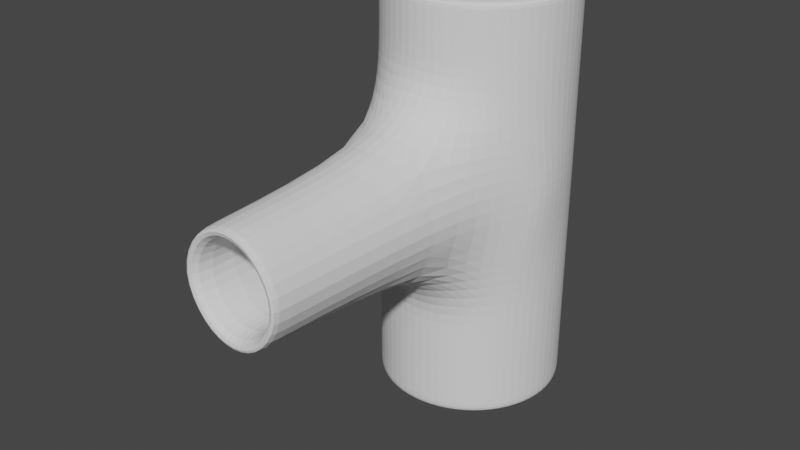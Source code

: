 # Source: tubodesague.blend  (saved by Blender 3.3.6; exported with 4.5.12 LTS)
import bpy
from mathutils import Matrix  # noqa: F401  (used for matrix-valued properties, if any)

bpy.ops.wm.read_factory_settings(use_empty=True)
scene = bpy.context.scene
scene.name = 'Scene'

# ---- collections
col_collection = bpy.data.collections.new('Collection'); scene.collection.children.link(col_collection)

# ---- world
world_world = bpy.data.worlds.new('World'); scene.world = world_world
world_world.use_nodes = True; world_world.node_tree.nodes.clear()
_N = world_world.node_tree.nodes; _L = world_world.node_tree.links
n0 = _N.new('ShaderNodeOutputWorld'); n0.name = 'World Output'; n0.location = (300, 300)
n1 = _N.new('ShaderNodeBackground'); n1.name = 'Background'; n1.location = (10, 300)
n1.inputs[0].default_value = (0.05088, 0.05088, 0.05088, 1.0)
_L.new(n1.outputs[0], n0.inputs[0])
n0.is_active_output = True
world_world.color = (0.05088, 0.05088, 0.05088)
world_world.use_sun_shadow = False
world_world.sun_shadow_jitter_overblur = 0.0

# ---- meshes
me_circle_001 = bpy.data.meshes.new('Circle.001')
me_circle_001.from_pydata([(-1.008, 1.681, 0.0), (-1.652, 1.553, 0.0), (-2.197, 1.188, 0.0), (-2.561, 0.6432, 0.0), (-2.689, 0.0, 0.0), (-2.561, -0.6432, 0.0), (-2.197, -1.188, 0.0), (-1.652, -1.553, 0.0), (-1.008, -1.681, 0.0), (-0.3652, -1.553, 0.0), (0.18, -1.188, 0.0), (0.5443, -0.6432, 0.0), (0.6723, 0.0, 0.0), (0.5443, 0.6432, 0.0), (0.18, 1.188, 0.0), (-0.3652, 1.553, 0.0), (-1.008, 1.461, 8.992), (-1.567, 1.349, 8.992), (-2.041, 1.033, 8.992), (-2.358, 0.559, 8.992), (-2.469, -2.459e-09, 8.992), (-2.358, -0.559, 8.992), (-2.041, -1.033, 8.992), (-1.567, -1.349, 8.992), (-1.008, -1.461, 8.992), (-0.4494, -1.349, 8.992), (0.02443, -1.033, 8.992), (0.3411, -0.559, 8.992), (0.4522, -2.459e-09, 8.992), (0.3411, 0.559, 8.992), (0.02443, 1.033, 8.992), (-0.4494, 1.349, 8.992), (-0.3652, 1.553, 0.9991), (-0.3652, 1.553, 1.998), (-0.3652, 1.553, 2.997), (-0.3652, 1.553, 3.997), (-0.4795, 1.553, 4.996), (-0.3652, 1.553, 5.995), (-0.3652, 1.553, 6.994), (-0.3652, 1.553, 7.993), (-1.008, 1.681, 7.993), (-1.008, 1.681, 6.994), (-1.008, 1.681, 5.817), (-1.008, 1.681, 4.996), (-1.008, 1.681, 4.174), (-1.008, 1.681, 2.997), (-1.008, 1.681, 1.998), (-1.008, 1.681, 0.9991), (-1.008, -1.681, 0.9991), (-1.008, -1.681, 1.998), (-1.008, -1.681, 2.796), (-1.009, -2.327, 3.515), (-1.009, -2.327, 6.476), (-1.008, -1.681, 7.196), (-1.008, -1.681, 7.993), (-0.3652, -1.553, 7.993), (-0.3239, -1.553, 7.115), (-0.1371, -2.034, 6.123), (0.459, -1.71, 4.996), (-0.1371, -2.034, 3.869), (-0.3239, -1.553, 2.876), (-0.3652, -1.553, 1.998), (-0.3652, -1.553, 0.9991), (-1.652, 1.553, 0.9991), (-1.652, 1.553, 1.998), (-1.652, 1.553, 2.997), (-1.652, 1.553, 3.997), (-1.537, 1.553, 4.996), (-1.652, 1.553, 5.995), (-1.652, 1.553, 6.994), (-1.652, 1.553, 7.993), (-2.197, 1.188, 7.993), (-2.197, 1.188, 6.994), (-2.197, 1.188, 5.995), (-2.197, 1.188, 4.996), (-2.197, 1.188, 3.997), (-2.197, 1.188, 2.997), (-2.197, 1.188, 1.998), (-2.197, 1.188, 0.9991), (0.18, -1.188, 7.993), (0.2216, -1.188, 7.062), (0.3713, -1.141, 6.148), (0.4555, -0.9844, 4.996), (0.3713, -1.141, 3.844), (0.2216, -1.188, 2.93), (0.18, -1.188, 1.998), (0.18, -1.188, 0.9991), (-2.561, 0.6432, 7.993), (-2.561, 0.6432, 6.994), (-2.561, 0.6432, 5.995), (-2.561, 0.6432, 4.996), (-2.561, 0.6432, 3.997), (-2.561, 0.6432, 2.997), (-2.561, 0.6432, 1.998), (-2.561, 0.6432, 0.9991), (0.5443, -0.6432, 7.993), (0.5471, -0.6432, 6.998), (0.6169, -0.6011, 6.04), (0.746, -0.5016, 4.996), (0.6169, -0.6011, 3.951), (0.5471, -0.6432, 2.993), (0.5443, -0.6432, 1.998), (0.5443, -0.6432, 0.9991), (-2.689, 0.0, 7.993), (-2.689, 0.0, 6.994), (-2.689, 0.0, 5.995), (-2.722, 0.0, 4.996), (-2.689, 0.0, 3.996), (-2.689, 0.0, 2.997), (-2.689, 0.0, 1.998), (-2.689, 0.0, 0.9991), (0.6723, 0.0, 7.993), (0.6723, 0.0, 6.994), (0.6723, 0.00264, 5.995), (0.7048, 0.03841, 4.996), (0.6723, 0.00264, 3.996), (0.6723, 0.0, 2.997), (0.6723, 0.0, 1.998), (0.6723, 0.0, 0.9991), (-2.561, -0.6432, 7.993), (-2.564, -0.6432, 6.998), (-2.634, -0.6432, 6.04), (-2.763, -0.6432, 4.996), (-2.634, -0.6432, 3.951), (-2.564, -0.6432, 2.993), (-2.561, -0.6432, 1.998), (-2.561, -0.6432, 0.9991), (0.5443, 0.6432, 7.993), (0.5443, 0.6432, 6.994), (0.5443, 0.6432, 5.995), (0.5443, 0.6432, 4.996), (0.5443, 0.6432, 3.997), (0.5443, 0.6432, 2.997), (0.5443, 0.6432, 1.998), (0.5443, 0.6432, 0.9991), (-2.197, -1.188, 7.993), (-2.238, -1.188, 7.062), (-2.388, -1.188, 6.148), (-2.472, -1.188, 4.996), (-2.388, -1.188, 3.844), (-2.238, -1.188, 2.93), (-2.197, -1.188, 1.998), (-2.197, -1.188, 0.9991), (0.18, 1.188, 7.993), (0.18, 1.188, 6.994), (0.18, 1.188, 5.995), (0.18, 1.188, 4.996), (0.18, 1.188, 3.997), (0.18, 1.188, 2.997), (0.18, 1.188, 1.998), (0.18, 1.188, 0.9991), (-1.652, -1.553, 7.993), (-1.693, -1.553, 7.115), (-1.88, -2.067, 6.123), (-2.476, -1.91, 4.996), (-1.88, -2.067, 3.869), (-1.693, -1.553, 2.876), (-1.652, -1.553, 1.998), (-1.652, -1.553, 0.9991), (-1.008, -6.86, 4.243), (-1.008, -6.86, 5.749), (-0.5651, -6.86, 5.569), (-0.2619, -6.86, 4.996), (-0.5651, -6.86, 4.423), (-1.451, -6.86, 5.569), (-1.755, -6.86, 4.996), (-1.451, -6.86, 4.423), (-1.795, 1.898, 0.0), (-1.008, 2.055, 0.0), (-2.461, 1.453, 0.0), (-2.907, 0.7864, 0.0), (-3.063, 0.0, 0.0), (-2.907, -0.7864, 0.0), (-2.461, -1.453, 0.0), (-1.795, -1.898, 0.0), (-1.008, -2.055, 0.0), (-0.222, -1.898, 0.0), (0.4446, -1.453, 0.0), (0.8901, -0.7864, 0.0), (1.047, 0.0, 0.0), (0.8901, 0.7864, 0.0), (0.4446, 1.453, 0.0), (-0.222, 1.898, 0.0), (-1.795, 1.898, 8.992), (-1.008, 2.055, 8.992), (-2.461, 1.453, 8.992), (-2.907, 0.7864, 8.992), (-3.063, 0.0, 8.992), (-2.907, -0.7864, 8.992), (-2.461, -1.453, 8.992), (-1.795, -1.898, 8.992), (-1.008, -2.055, 8.992), (-0.222, -1.898, 8.992), (0.4446, -1.453, 8.992), (0.8901, -0.7864, 8.992), (1.047, 0.0, 8.992), (0.8901, 0.7864, 8.992), (0.4446, 1.453, 8.992), (-0.222, 1.898, 8.992), (-0.222, 1.898, 7.993), (-1.008, 2.055, 0.9991), (-1.008, -2.055, 7.994), (-0.222, -1.898, 0.9991), (-1.795, 1.898, 7.993), (-2.461, 1.453, 0.9991), (0.4446, -1.453, 0.9991), (-2.907, 0.7864, 0.9991), (0.8901, -0.7864, 0.9991), (-3.063, 0.0, 0.9991), (1.047, 0.0, 0.9991), (-2.907, -0.7864, 0.9991), (0.8901, 0.7864, 0.9991), (-2.461, -1.453, 0.9991), (0.4446, 1.453, 0.9991), (-1.795, -1.898, 0.9991), (-0.222, 1.898, 0.9991), (-0.222, 1.898, 1.998), (-0.222, 1.898, 2.997), (-0.222, 1.898, 3.997), (-0.222, 1.898, 4.996), (-0.222, 1.898, 5.995), (-0.222, 1.898, 6.994), (-1.008, 2.055, 7.993), (-1.008, 2.055, 6.994), (-1.008, 2.055, 5.995), (-1.008, 2.055, 4.996), (-1.008, 2.055, 3.997), (-1.008, 2.055, 2.997), (-1.008, 2.055, 1.998), (-1.008, -2.055, 0.9991), (-1.008, -2.055, 1.997), (-1.007, -2.055, 2.805), (-1.005, -3.108, 3.566), (-1.005, -3.108, 6.426), (-1.007, -2.055, 7.186), (-0.2234, -1.899, 7.996), (-0.1837, -1.9, 7.108), (-0.06615, -2.774, 6.032), (0.4405, -2.46, 4.996), (-0.06615, -2.774, 3.96), (-0.1837, -1.9, 2.883), (-0.2234, -1.899, 1.995), (-1.795, 1.898, 0.9991), (-1.795, 1.898, 1.998), (-1.795, 1.898, 2.997), (-1.795, 1.898, 3.997), (-1.795, 1.898, 4.996), (-1.795, 1.898, 5.995), (-1.795, 1.898, 6.994), (-2.461, 1.453, 7.993), (-2.461, 1.453, 6.994), (-2.461, 1.453, 5.995), (-2.461, 1.453, 4.996), (-2.461, 1.453, 3.997), (-2.461, 1.453, 2.997), (-2.461, 1.453, 1.998), (0.4459, -1.452, 7.997), (0.4857, -1.454, 7.069), (0.6353, -1.406, 6.15), (0.7232, -1.246, 4.996), (0.6353, -1.406, 3.842), (0.4857, -1.454, 2.922), (0.4459, -1.452, 1.994), (-2.907, 0.7864, 7.993), (-2.907, 0.7864, 6.994), (-2.906, 0.7885, 5.996), (-2.905, 0.7906, 4.996), (-2.906, 0.7885, 3.995), (-2.907, 0.7864, 2.997), (-2.907, 0.7864, 1.998), (0.8911, -0.784, 7.995), (0.8991, -0.7696, 7.012), (0.9756, -0.7057, 6.061), (1.111, -0.5858, 4.996), (0.9756, -0.7057, 3.931), (0.8991, -0.7696, 2.98), (0.8911, -0.784, 1.996), (-3.063, 0.000196, 7.993), (-3.063, 0.00569, 6.997), (-3.062, 0.02595, 6.007), (-3.094, 0.03958, 4.996), (-3.062, 0.02595, 3.984), (-3.063, 0.00569, 2.994), (-3.063, 0.000196, 1.998), (1.047, 0.000196, 7.993), (1.046, 0.005253, 6.997), (1.045, 0.02838, 6.008), (1.077, 0.08007, 4.996), (1.045, 0.02838, 3.984), (1.046, 0.005253, 2.994), (1.047, 0.000196, 1.998), (-2.908, -0.784, 7.995), (-2.916, -0.768, 7.014), (-2.994, -0.7418, 6.069), (-3.128, -0.7267, 4.996), (-2.994, -0.7418, 3.922), (-2.916, -0.768, 2.977), (-2.908, -0.784, 1.996), (0.8901, 0.7864, 7.993), (0.8901, 0.7864, 6.994), (0.8889, 0.7891, 5.997), (0.8878, 0.7918, 4.996), (0.8889, 0.7891, 3.995), (0.8901, 0.7864, 2.997), (0.8901, 0.7864, 1.998), (-2.463, -1.452, 7.997), (-2.503, -1.453, 7.075), (-2.652, -1.453, 6.172), (-2.734, -1.456, 4.996), (-2.652, -1.453, 3.82), (-2.503, -1.453, 2.916), (-2.463, -1.452, 1.994), (0.4446, 1.453, 7.993), (0.4446, 1.453, 6.994), (0.4446, 1.453, 5.995), (0.4446, 1.453, 4.996), (0.4446, 1.453, 3.997), (0.4446, 1.453, 2.997), (0.4446, 1.453, 1.998), (-1.793, -1.899, 7.996), (-1.831, -1.901, 7.113), (-1.94, -2.812, 6.044), (-2.459, -2.658, 4.996), (-1.94, -2.812, 3.948), (-1.831, -1.901, 2.879), (-1.793, -1.899, 1.995), (-0.2412, -7.02, 5.968), (0.2587, -7.02, 4.996), (-0.2412, -7.02, 4.023), (-1.775, -7.02, 5.969), (-2.275, -7.02, 4.996), (-1.775, -7.02, 4.023), (-1.008, -7.02, 3.72), (-1.008, -7.02, 6.271), (-1.008, -6.86, 6.273), (-1.781, -6.86, 5.968), (-0.2344, -6.86, 4.025), (0.2627, -6.86, 4.996), (-2.279, -6.86, 4.996), (-1.008, -6.86, 3.718), (-1.781, -6.86, 4.024), (-0.2344, -6.86, 5.966), (-0.222, 1.898, 8.878), (-1.008, -2.055, 8.878), (-1.795, 1.898, 8.878), (-1.008, 2.055, 8.878), (-0.2222, -1.899, 8.878), (-2.461, 1.453, 8.878), (0.4448, -1.453, 8.878), (-2.907, 0.7864, 8.878), (0.8902, -0.7861, 8.878), (-3.063, 2.248e-05, 8.878), (1.047, 2.248e-05, 8.878), (-2.907, -0.7861, 8.878), (0.8901, 0.7864, 8.878), (-2.462, -1.453, 8.878), (0.4446, 1.453, 8.878), (-1.795, -1.899, 8.878), (-1.008, 2.055, 0.2436), (-0.222, -1.898, 0.2436), (-2.461, 1.453, 0.2436), (0.4446, -1.453, 0.2436), (-2.907, 0.7864, 0.2436), (0.8901, -0.7864, 0.2436), (-3.063, 0.0, 0.2436), (1.047, 0.0, 0.2436), (-2.907, -0.7864, 0.2436), (0.8901, 0.7864, 0.2436), (-2.461, -1.453, 0.2436), (0.4446, 1.453, 0.2436), (-1.795, -1.898, 0.2436), (-0.222, 1.898, 0.2436), (-1.008, -2.055, 0.2436), (-1.795, 1.898, 0.2436)], [], [(40, 16, 31, 39), (55, 25, 24, 54), (71, 18, 17, 70), (79, 26, 25, 55), (87, 19, 18, 71), (95, 27, 26, 79), (103, 20, 19, 87), (111, 28, 27, 95), (119, 21, 20, 103), (127, 29, 28, 111), (135, 22, 21, 119), (143, 30, 29, 127), (151, 23, 22, 135), (39, 31, 30, 143), (54, 24, 23, 151), (70, 17, 16, 40), (1, 63, 47, 0), (63, 64, 46, 47), (64, 65, 45, 46), (65, 66, 44, 45), (66, 67, 43, 44), (67, 68, 42, 43), (68, 69, 41, 42), (69, 70, 40, 41), (8, 48, 158, 7), (48, 49, 157, 158), (49, 50, 156, 157), (50, 51, 155, 156), (52, 53, 152, 153), (53, 54, 151, 152), (15, 32, 150, 14), (32, 33, 149, 150), (33, 34, 148, 149), (34, 35, 147, 148), (35, 36, 146, 147), (36, 37, 145, 146), (37, 38, 144, 145), (38, 39, 143, 144), (7, 158, 142, 6), (158, 157, 141, 142), (157, 156, 140, 141), (156, 155, 139, 140), (155, 154, 138, 139), (154, 153, 137, 138), (153, 152, 136, 137), (152, 151, 135, 136), (14, 150, 134, 13), (150, 149, 133, 134), (149, 148, 132, 133), (148, 147, 131, 132), (147, 146, 130, 131), (146, 145, 129, 130), (145, 144, 128, 129), (144, 143, 127, 128), (6, 142, 126, 5), (142, 141, 125, 126), (141, 140, 124, 125), (140, 139, 123, 124), (139, 138, 122, 123), (138, 137, 121, 122), (137, 136, 120, 121), (136, 135, 119, 120), (13, 134, 118, 12), (134, 133, 117, 118), (133, 132, 116, 117), (132, 131, 115, 116), (131, 130, 114, 115), (130, 129, 113, 114), (129, 128, 112, 113), (128, 127, 111, 112), (5, 126, 110, 4), (126, 125, 109, 110), (125, 124, 108, 109), (124, 123, 107, 108), (123, 122, 106, 107), (122, 121, 105, 106), (121, 120, 104, 105), (120, 119, 103, 104), (12, 118, 102, 11), (118, 117, 101, 102), (117, 116, 100, 101), (116, 115, 99, 100), (115, 114, 98, 99), (114, 113, 97, 98), (113, 112, 96, 97), (112, 111, 95, 96), (4, 110, 94, 3), (110, 109, 93, 94), (109, 108, 92, 93), (108, 107, 91, 92), (107, 106, 90, 91), (106, 105, 89, 90), (105, 104, 88, 89), (104, 103, 87, 88), (11, 102, 86, 10), (102, 101, 85, 86), (101, 100, 84, 85), (100, 99, 83, 84), (99, 98, 82, 83), (98, 97, 81, 82), (97, 96, 80, 81), (96, 95, 79, 80), (3, 94, 78, 2), (94, 93, 77, 78), (93, 92, 76, 77), (92, 91, 75, 76), (91, 90, 74, 75), (90, 89, 73, 74), (89, 88, 72, 73), (88, 87, 71, 72), (10, 86, 62, 9), (86, 85, 61, 62), (85, 84, 60, 61), (84, 83, 59, 60), (83, 82, 58, 59), (82, 81, 57, 58), (81, 80, 56, 57), (80, 79, 55, 56), (2, 78, 63, 1), (78, 77, 64, 63), (77, 76, 65, 64), (76, 75, 66, 65), (75, 74, 67, 66), (74, 73, 68, 67), (73, 72, 69, 68), (72, 71, 70, 69), (9, 62, 48, 8), (62, 61, 49, 48), (61, 60, 50, 49), (60, 59, 51, 50), (57, 56, 53, 52), (56, 55, 54, 53), (0, 47, 32, 15), (47, 46, 33, 32), (46, 45, 34, 33), (45, 44, 35, 34), (44, 43, 36, 35), (43, 42, 37, 36), (42, 41, 38, 37), (41, 40, 39, 38), (153, 164, 160, 52), (58, 162, 163, 59), (154, 165, 164, 153), (59, 163, 159, 51), (51, 159, 166, 155), (57, 161, 162, 58), (155, 166, 165, 154), (52, 160, 161, 57), (345, 342, 198, 184), (346, 343, 191, 192), (347, 344, 183, 185), (348, 346, 192, 193), (349, 347, 185, 186), (350, 348, 193, 194), (351, 349, 186, 187), (352, 350, 194, 195), (353, 351, 187, 188), (354, 352, 195, 196), (355, 353, 188, 189), (356, 354, 196, 197), (357, 355, 189, 190), (342, 356, 197, 198), (343, 357, 190, 191), (344, 345, 184, 183), (373, 358, 200, 242), (242, 200, 228, 243), (243, 228, 227, 244), (244, 227, 226, 245), (245, 226, 225, 246), (246, 225, 224, 247), (247, 224, 223, 248), (248, 223, 222, 203), (372, 370, 214, 229), (229, 214, 325, 230), (230, 325, 324, 231), (231, 324, 323, 232), (233, 321, 320, 234), (234, 320, 319, 201), (371, 369, 213, 215), (215, 213, 318, 216), (216, 318, 317, 217), (217, 317, 316, 218), (218, 316, 315, 219), (219, 315, 314, 220), (220, 314, 313, 221), (221, 313, 312, 199), (370, 368, 212, 214), (214, 212, 311, 325), (325, 311, 310, 324), (324, 310, 309, 323), (323, 309, 308, 322), (322, 308, 307, 321), (321, 307, 306, 320), (320, 306, 305, 319), (369, 367, 211, 213), (213, 211, 304, 318), (318, 304, 303, 317), (317, 303, 302, 316), (316, 302, 301, 315), (315, 301, 300, 314), (314, 300, 299, 313), (313, 299, 298, 312), (368, 366, 210, 212), (212, 210, 297, 311), (311, 297, 296, 310), (310, 296, 295, 309), (309, 295, 294, 308), (308, 294, 293, 307), (307, 293, 292, 306), (306, 292, 291, 305), (367, 365, 209, 211), (211, 209, 290, 304), (304, 290, 289, 303), (303, 289, 288, 302), (302, 288, 287, 301), (301, 287, 286, 300), (300, 286, 285, 299), (299, 285, 284, 298), (366, 364, 208, 210), (210, 208, 283, 297), (297, 283, 282, 296), (296, 282, 281, 295), (295, 281, 280, 294), (294, 280, 279, 293), (293, 279, 278, 292), (292, 278, 277, 291), (365, 363, 207, 209), (209, 207, 276, 290), (290, 276, 275, 289), (289, 275, 274, 288), (288, 274, 273, 287), (287, 273, 272, 286), (286, 272, 271, 285), (285, 271, 270, 284), (364, 362, 206, 208), (208, 206, 269, 283), (283, 269, 268, 282), (282, 268, 267, 281), (281, 267, 266, 280), (280, 266, 265, 279), (279, 265, 264, 278), (278, 264, 263, 277), (363, 361, 205, 207), (207, 205, 262, 276), (276, 262, 261, 275), (275, 261, 260, 274), (274, 260, 259, 273), (273, 259, 258, 272), (272, 258, 257, 271), (271, 257, 256, 270), (362, 360, 204, 206), (206, 204, 255, 269), (269, 255, 254, 268), (268, 254, 253, 267), (267, 253, 252, 266), (266, 252, 251, 265), (265, 251, 250, 264), (264, 250, 249, 263), (361, 359, 202, 205), (205, 202, 241, 262), (262, 241, 240, 261), (261, 240, 239, 260), (260, 239, 238, 259), (259, 238, 237, 258), (258, 237, 236, 257), (257, 236, 235, 256), (360, 373, 242, 204), (204, 242, 243, 255), (255, 243, 244, 254), (254, 244, 245, 253), (253, 245, 246, 252), (252, 246, 247, 251), (251, 247, 248, 250), (250, 248, 203, 249), (359, 372, 229, 202), (202, 229, 230, 241), (241, 230, 231, 240), (240, 231, 232, 239), (237, 233, 234, 236), (236, 234, 201, 235), (358, 371, 215, 200), (200, 215, 216, 228), (228, 216, 217, 227), (227, 217, 218, 226), (226, 218, 219, 225), (225, 219, 220, 224), (224, 220, 221, 223), (223, 221, 199, 222), (335, 334, 333, 329), (337, 336, 328, 327), (338, 335, 329, 330), (336, 339, 332, 328), (339, 340, 331, 332), (341, 337, 327, 326), (340, 338, 330, 331), (334, 341, 326, 333), (1, 0, 168, 167), (27, 28, 195, 194), (15, 14, 181, 182), (2, 1, 167, 169), (28, 29, 196, 195), (0, 15, 182, 168), (3, 2, 169, 170), (29, 30, 197, 196), (16, 17, 183, 184), (4, 3, 170, 171), (30, 31, 198, 197), (17, 18, 185, 183), (5, 4, 171, 172), (31, 16, 184, 198), (18, 19, 186, 185), (6, 5, 172, 173), (162, 161, 326, 327), (19, 20, 187, 186), (7, 6, 173, 174), (163, 162, 327, 328), (20, 21, 188, 187), (8, 7, 174, 175), (164, 165, 330, 329), (21, 22, 189, 188), (9, 8, 175, 176), (165, 166, 331, 330), (22, 23, 190, 189), (10, 9, 176, 177), (166, 159, 332, 331), (23, 24, 191, 190), (11, 10, 177, 178), (160, 164, 329, 333), (24, 25, 192, 191), (12, 11, 178, 179), (159, 163, 328, 332), (25, 26, 193, 192), (13, 12, 179, 180), (161, 160, 333, 326), (26, 27, 194, 193), (14, 13, 180, 181), (233, 237, 341, 334), (323, 322, 338, 340), (237, 238, 337, 341), (232, 323, 340, 339), (239, 232, 339, 336), (322, 321, 335, 338), (238, 239, 336, 337), (321, 233, 334, 335), (203, 222, 345, 344), (201, 319, 357, 343), (199, 312, 356, 342), (319, 305, 355, 357), (312, 298, 354, 356), (305, 291, 353, 355), (298, 284, 352, 354), (291, 277, 351, 353), (284, 270, 350, 352), (277, 263, 349, 351), (270, 256, 348, 350), (263, 249, 347, 349), (256, 235, 346, 348), (249, 203, 344, 347), (235, 201, 343, 346), (222, 199, 342, 345), (168, 182, 371, 358), (176, 175, 372, 359), (169, 167, 373, 360), (177, 176, 359, 361), (170, 169, 360, 362), (178, 177, 361, 363), (171, 170, 362, 364), (179, 178, 363, 365), (172, 171, 364, 366), (180, 179, 365, 367), (173, 172, 366, 368), (181, 180, 367, 369), (174, 173, 368, 370), (182, 181, 369, 371), (175, 174, 370, 372), (167, 168, 358, 373)])
_uv = me_circle_001.uv_layers.new(name='UVMap')
_uv.uv.foreach_set('vector', [0.0, 0.0, 0.0, 0.0, 0.0, 0.0, 0.0, 0.0, 0.0, 0.0, 0.0, 0.0, 0.0, 0.0, 0.0, 0.0, 0.0, 0.0, 0.0, 0.0, 0.0, 0.0, 0.0, 0.0, 0.0, 0.0, 0.0, 0.0, 0.0, 0.0, 0.0, 0.0, 0.0, 0.0, 0.0, 0.0, 0.0, 0.0, 0.0, 0.0, 0.0, 0.0, 0.0, 0.0, 0.0, 0.0, 0.0, 0.0, 0.0, 0.0, 0.0, 0.0, 0.0, 0.0, 0.0, 0.0, 0.0, 0.0, 0.0, 0.0, 0.0, 0.0, 0.0, 0.0, 0.0, 0.0, 0.0, 0.0, 0.0, 0.0, 0.0, 0.0, 0.0, 0.0, 0.0, 0.0, 0.0, 0.0, 0.0, 0.0, 0.0, 0.0, 0.0, 0.0, 0.0, 0.0, 0.0, 0.0, 0.0, 0.0, 0.0, 0.0, 0.0, 0.0, 0.0, 0.0, 0.0, 0.0, 0.0, 0.0, 0.0, 0.0, 0.0, 0.0, 0.0, 0.0, 0.0, 0.0, 0.0, 0.0, 0.0, 0.0, 0.0, 0.0, 0.0, 0.0, 0.0, 0.0, 0.0, 0.0, 0.0, 0.0, 0.0, 0.0, 0.0, 0.0, 0.0, 0.0, 0.0, 0.0, 0.0, 0.0, 0.0, 0.0, 0.0, 0.0, 0.0, 0.0, 0.0, 0.0, 0.0, 0.0, 0.0, 0.0, 0.0, 0.0, 0.0, 0.0, 0.0, 0.0, 0.0, 0.0, 0.0, 0.0, 0.0, 0.0, 0.0, 0.0, 0.0, 0.0, 0.0, 0.0, 0.0, 0.0, 0.0, 0.0, 0.0, 0.0, 0.0, 0.0, 0.0, 0.0, 0.0, 0.0, 0.0, 0.0, 0.0, 0.0, 0.0, 0.0, 0.0, 0.0, 0.0, 0.0, 0.0, 0.0, 0.0, 0.0, 0.0, 0.0, 0.0, 0.0, 0.0, 0.0, 0.0, 0.0, 0.0, 0.0, 0.0, 0.0, 0.0, 0.0, 0.0, 0.0, 0.0, 0.0, 0.0, 0.0, 0.0, 0.0, 0.0, 0.0, 0.0, 0.0, 0.0, 0.0, 0.0, 0.0, 0.0, 0.0, 0.0, 0.0, 0.0, 0.0, 0.0, 0.0, 0.0, 0.0, 0.0, 0.0, 0.0, 0.0, 0.0, 0.0, 0.0, 0.0, 0.0, 0.0, 0.0, 0.0, 0.0, 0.0, 0.0, 0.0, 0.0, 0.0, 0.0, 0.0, 0.0, 0.0, 0.0, 0.0, 0.0, 0.0, 0.0, 0.0, 0.0, 0.0, 0.0, 0.0, 0.0, 0.0, 0.0, 0.0, 0.0, 0.0, 0.0, 0.0, 0.0, 0.0, 0.0, 0.0, 0.0, 0.0, 0.0, 0.0, 0.0, 0.0, 0.0, 0.0, 0.0, 0.0, 0.0, 0.0, 0.0, 0.0, 0.0, 0.0, 0.0, 0.0, 0.0, 0.0, 0.0, 0.0, 0.0, 0.0, 0.0, 0.0, 0.0, 0.0, 0.0, 0.0, 0.0, 0.0, 0.0, 0.0, 0.0, 0.0, 0.0, 0.0, 0.0, 0.0, 0.0, 0.0, 0.0, 0.0, 0.0, 0.0, 0.0, 0.0, 0.0, 0.0, 0.0, 0.0, 0.0, 0.0, 0.0, 0.0, 0.0, 0.0, 0.0, 0.0, 0.0, 0.0, 0.0, 0.0, 0.0, 0.0, 0.0, 0.0, 0.0, 0.0, 0.0, 0.0, 0.0, 0.0, 0.0, 0.0, 0.0, 0.0, 0.0, 0.0, 0.0, 0.0, 0.0, 0.0, 0.0, 0.0, 0.0, 0.0, 0.0, 0.0, 0.0, 0.0, 0.0, 0.0, 0.0, 0.0, 0.0, 0.0, 0.0, 0.0, 0.0, 0.0, 0.0, 0.0, 0.0, 0.0, 0.0, 0.0, 0.0, 0.0, 0.0, 0.0, 0.0, 0.0, 0.0, 0.0, 0.0, 0.0, 0.0, 0.0, 0.0, 0.0, 0.0, 0.0, 0.0, 0.0, 0.0, 0.0, 0.0, 0.0, 0.0, 0.0, 0.0, 0.0, 0.0, 0.0, 0.0, 0.0, 0.0, 0.0, 0.0, 0.0, 0.0, 0.0, 0.0, 0.0, 0.0, 0.0, 0.0, 0.0, 0.0, 0.0, 0.0, 0.0, 0.0, 0.0, 0.0, 0.0, 0.0, 0.0, 0.0, 0.0, 0.0, 0.0, 0.0, 0.0, 0.0, 0.0, 0.0, 0.0, 0.0, 0.0, 0.0, 0.0, 0.0, 0.0, 0.0, 0.0, 0.0, 0.0, 0.0, 0.0, 0.0, 0.0, 0.0, 0.0, 0.0, 0.0, 0.0, 0.0, 0.0, 0.0, 0.0, 0.0, 0.0, 0.0, 0.0, 0.0, 0.0, 0.0, 0.0, 0.0, 0.0, 0.0, 0.0, 0.0, 0.0, 0.0, 0.0, 0.0, 0.0, 0.0, 0.0, 0.0, 0.0, 0.0, 0.0, 0.0, 0.0, 0.0, 0.0, 0.0, 0.0, 0.0, 0.0, 0.0, 0.0, 0.0, 0.0, 0.0, 0.0, 0.0, 0.0, 0.0, 0.0, 0.0, 0.0, 0.0, 0.0, 0.0, 0.0, 0.0, 0.0, 0.0, 0.0, 0.0, 0.0, 0.0, 0.0, 0.0, 0.0, 0.0, 0.0, 0.0, 0.0, 0.0, 0.0, 0.0, 0.0, 0.0, 0.0, 0.0, 0.0, 0.0, 0.0, 0.0, 0.0, 0.0, 0.0, 0.0, 0.0, 0.0, 0.0, 0.0, 0.0, 0.0, 0.0, 0.0, 0.0, 0.0, 0.0, 0.0, 0.0, 0.0, 0.0, 0.0, 0.0, 0.0, 0.0, 0.0, 0.0, 0.0, 0.0, 0.0, 0.0, 0.0, 0.0, 0.0, 0.0, 0.0, 0.0, 0.0, 0.0, 0.0, 0.0, 0.0, 0.0, 0.0, 0.0, 0.0, 0.0, 0.0, 0.0, 0.0, 0.0, 0.0, 0.0, 0.0, 0.0, 0.0, 0.0, 0.0, 0.0, 0.0, 0.0, 0.0, 0.0, 0.0, 0.0, 0.0, 0.0, 0.0, 0.0, 0.0, 0.0, 0.0, 0.0, 0.0, 0.0, 0.0, 0.0, 0.0, 0.0, 0.0, 0.0, 0.0, 0.0, 0.0, 0.0, 0.0, 0.0, 0.0, 0.0, 0.0, 0.0, 0.0, 0.0, 0.0, 0.0, 0.0, 0.0, 0.0, 0.0, 0.0, 0.0, 0.0, 0.0, 0.0, 0.0, 0.0, 0.0, 0.0, 0.0, 0.0, 0.0, 0.0, 0.0, 0.0, 0.0, 0.0, 0.0, 0.0, 0.0, 0.0, 0.0, 0.0, 0.0, 0.0, 0.0, 0.0, 0.0, 0.0, 0.0, 0.0, 0.0, 0.0, 0.0, 0.0, 0.0, 0.0, 0.0, 0.0, 0.0, 0.0, 0.0, 0.0, 0.0, 0.0, 0.0, 0.0, 0.0, 0.0, 0.0, 0.0, 0.0, 0.0, 0.0, 0.0, 0.0, 0.0, 0.0, 0.0, 0.0, 0.0, 0.0, 0.0, 0.0, 0.0, 0.0, 0.0, 0.0, 0.0, 0.0, 0.0, 0.0, 0.0, 0.0, 0.0, 0.0, 0.0, 0.0, 0.0, 0.0, 0.0, 0.0, 0.0, 0.0, 0.0, 0.0, 0.0, 0.0, 0.0, 0.0, 0.0, 0.0, 0.0, 0.0, 0.0, 0.0, 0.0, 0.0, 0.0, 0.0, 0.0, 0.0, 0.0, 0.0, 0.0, 0.0, 0.0, 0.0, 0.0, 0.0, 0.0, 0.0, 0.0, 0.0, 0.0, 0.0, 0.0, 0.0, 0.0, 0.0, 0.0, 0.0, 0.0, 0.0, 0.0, 0.0, 0.0, 0.0, 0.0, 0.0, 0.0, 0.0, 0.0, 0.0, 0.0, 0.0, 0.0, 0.0, 0.0, 0.0, 0.0, 0.0, 0.0, 0.0, 0.0, 0.0, 0.0, 0.0, 0.0, 0.0, 0.0, 0.0, 0.0, 0.0, 0.0, 0.0, 0.0, 0.0, 0.0, 0.0, 0.0, 0.0, 0.0, 0.0, 0.0, 0.0, 0.0, 0.0, 0.0, 0.0, 0.0, 0.0, 0.0, 0.0, 0.0, 0.0, 0.0, 0.0, 0.0, 0.0, 0.0, 0.0, 0.0, 0.0, 0.0, 0.0, 0.0, 0.0, 0.0, 0.0, 0.0, 0.0, 0.0, 0.0, 0.0, 0.0, 0.0, 0.0, 0.0, 0.0, 0.0, 0.0, 0.0, 0.0, 0.0, 0.0, 0.0, 0.0, 0.0, 0.0, 0.0, 0.0, 0.0, 0.0, 0.0, 0.0, 0.0, 0.0, 0.0, 0.0, 0.0, 0.0, 0.0, 0.0, 0.0, 0.0, 0.0, 0.0, 0.0, 0.0, 0.0, 0.0, 0.0, 0.0, 0.0, 0.0, 0.0, 0.0, 0.0, 0.0, 0.0, 0.0, 0.0, 0.0, 0.0, 0.0, 0.0, 0.0, 0.0, 0.0, 0.0, 0.0, 0.0, 0.0, 0.0, 0.0, 0.0, 0.0, 0.0, 0.0, 0.0, 0.0, 0.0, 0.0, 0.0, 0.0, 0.0, 0.0, 0.0, 0.0, 0.0, 0.0, 0.0, 0.0, 0.0, 0.0, 0.0, 0.0, 0.0, 0.0, 0.0, 0.0, 0.0, 0.0, 0.0, 0.0, 0.0, 0.0, 0.0, 0.0, 0.0, 0.0, 0.0, 0.0, 0.0, 0.0, 0.0, 0.0, 0.0, 0.0, 0.0, 0.0, 0.0, 0.0, 0.0, 0.0, 0.0, 0.0, 0.0, 0.0, 0.0, 0.0, 0.0, 0.0, 0.0, 0.0, 0.0, 0.0, 0.0, 0.0, 0.0, 0.0, 0.0, 0.0, 0.0, 0.0, 0.0, 0.0, 0.0, 0.0, 0.0, 0.0, 0.0, 0.0, 0.0, 0.0, 0.0, 0.0, 0.0, 0.0, 0.0, 0.0, 0.0, 0.0, 0.0, 0.0, 0.0, 0.0, 0.0, 0.0, 0.0, 0.0, 0.0, 0.0, 0.0, 0.0, 0.0, 0.0, 0.0, 0.0, 0.0, 0.0, 0.0, 0.0, 0.0, 0.0, 0.0, 0.0, 0.0, 0.0, 0.0, 0.0, 0.0, 0.0, 0.0, 0.0, 0.0, 0.0, 0.0, 0.0, 0.0, 0.0, 0.0, 0.0, 0.0, 0.0, 0.0, 0.0, 0.0, 0.0, 0.0, 0.0, 0.0, 0.0, 0.0, 0.0, 0.0, 0.0, 0.0, 0.0, 0.0, 0.0, 0.0, 0.0, 0.0, 0.0, 0.0, 0.0, 0.0, 0.0, 0.0, 0.0, 0.0, 0.0, 0.0, 0.0, 0.0, 0.0, 0.0, 0.0, 0.0, 0.0, 0.0, 0.0, 0.0, 0.0, 0.0, 0.0, 0.0, 0.0, 0.0, 0.0, 0.0, 0.0, 0.0, 0.0, 0.0, 0.0, 0.0, 0.0, 0.0, 0.0, 0.0, 0.0, 0.0, 0.0, 0.0, 0.0, 0.0, 0.0, 0.0, 0.0, 0.0, 0.0, 0.0, 0.0, 0.0, 0.0, 0.0, 0.0, 0.0, 0.0, 0.0, 0.0, 0.0, 0.0, 0.0, 0.0, 0.0, 0.0, 0.0, 0.0, 0.0, 0.0, 0.0, 0.0, 0.0, 0.0, 0.0, 0.0, 0.0, 0.0, 0.0, 0.0, 0.0, 0.0, 0.0, 0.0, 0.0, 0.0, 0.0, 0.0, 0.0, 0.0, 0.0, 0.0, 0.0, 0.0, 0.0, 0.0, 0.0, 0.0, 0.0, 0.0, 0.0, 0.0, 0.0, 0.0, 0.0, 0.0, 0.0, 0.0, 0.0, 0.0, 0.0, 0.0, 0.0, 0.0, 0.0, 0.0, 0.0, 0.0, 0.0, 0.0, 0.0, 0.0, 0.0, 0.0, 0.0, 0.0, 0.0, 0.0, 0.0, 0.0, 0.0, 0.0, 0.0, 0.0, 0.0, 0.0, 0.0, 0.0, 0.0, 0.0, 0.0, 0.0, 0.0, 0.0, 0.0, 0.0, 0.0, 0.0, 0.0, 0.0, 0.0, 0.0, 0.0, 0.0, 0.0, 0.0, 0.0, 0.0, 0.0, 0.0, 0.0, 0.0, 0.0, 0.0, 0.0, 0.0, 0.0, 0.0, 0.0, 0.0, 0.0, 0.0, 0.0, 0.0, 0.0, 0.0, 0.0, 0.0, 0.0, 0.0, 0.0, 0.0, 0.0, 0.0, 0.0, 0.0, 0.0, 0.0, 0.0, 0.0, 0.0, 0.0, 0.0, 0.0, 0.0, 0.0, 0.0, 0.0, 0.0, 0.0, 0.0, 0.0, 0.0, 0.0, 0.0, 0.0, 0.0, 0.0, 0.0, 0.0, 0.0, 0.0, 0.0, 0.0, 0.0, 0.0, 0.0, 0.0, 0.0, 0.0, 0.0, 0.0, 0.0, 0.0, 0.0, 0.0, 0.0, 0.0, 0.0, 0.0, 0.0, 0.0, 0.0, 0.0, 0.0, 0.0, 0.0, 0.0, 0.0, 0.0, 0.0, 0.0, 0.0, 0.0, 0.0, 0.0, 0.0, 0.0, 0.0, 0.0, 0.0, 0.0, 0.0, 0.0, 0.0, 0.0, 0.0, 0.0, 0.0, 0.0, 0.0, 0.0, 0.0, 0.0, 0.0, 0.0, 0.0, 0.0, 0.0, 0.0, 0.0, 0.0, 0.0, 0.0, 0.0, 0.0, 0.0, 0.0, 0.0, 0.0, 0.0, 0.0, 0.0, 0.0, 0.0, 0.0, 0.0, 0.0, 0.0, 0.0, 0.0, 0.0, 0.0, 0.0, 0.0, 0.0, 0.0, 0.0, 0.0, 0.0, 0.0, 0.0, 0.0, 0.0, 0.0, 0.0, 0.0, 0.0, 0.0, 0.0, 0.0, 0.0, 0.0, 0.0, 0.0, 0.0, 0.0, 0.0, 0.0, 0.0, 0.0, 0.0, 0.0, 0.0, 0.0, 0.0, 0.0, 0.0, 0.0, 0.0, 0.0, 0.0, 0.0, 0.0, 0.0, 0.0, 0.0, 0.0, 0.0, 0.0, 0.0, 0.0, 0.0, 0.0, 0.0, 0.0, 0.0, 0.0, 0.0, 0.0, 0.0, 0.0, 0.0, 0.0, 0.0, 0.0, 0.0, 0.0, 0.0, 0.0, 0.0, 0.0, 0.0, 0.0, 0.0, 0.0, 0.0, 0.0, 0.0, 0.0, 0.0, 0.0, 0.0, 0.0, 0.0, 0.0, 0.0, 0.0, 0.0, 0.0, 0.0, 0.0, 0.0, 0.0, 0.0, 0.0, 0.0, 0.0, 0.0, 0.0, 0.0, 0.0, 0.0, 0.0, 0.0, 0.0, 0.0, 0.0, 0.0, 0.0, 0.0, 0.0, 0.0, 0.0, 0.0, 0.0, 0.0, 0.0, 0.0, 0.0, 0.0, 0.0, 0.0, 0.0, 0.0, 0.0, 0.0, 0.0, 0.0, 0.0, 0.0, 0.0, 0.0, 0.0, 0.0, 0.0, 0.0, 0.0, 0.0, 0.0, 0.0, 0.0, 0.0, 0.0, 0.0, 0.0, 0.0, 0.0, 0.0, 0.0, 0.0, 0.0, 0.0, 0.0, 0.0, 0.0, 0.0, 0.0, 0.0, 0.0, 0.0, 0.0, 0.0, 0.0, 0.0, 0.0, 0.0, 0.0, 0.0, 0.0, 0.0, 0.0, 0.0, 0.0, 0.0, 0.0, 0.0, 0.0, 0.0, 0.0, 0.0, 0.0, 0.0, 0.0, 0.0, 0.0, 0.0, 0.0, 0.0, 0.0, 0.0, 0.0, 0.0, 0.0, 0.0, 0.0, 0.0, 0.0, 0.0, 0.0, 0.0, 0.0, 0.0, 0.0, 0.0, 0.0, 0.0, 0.0, 0.0, 0.0, 0.0, 0.0, 0.0, 0.0, 0.0, 0.0, 0.0, 0.0, 0.0, 0.0, 0.0, 0.0, 0.0, 0.0, 0.0, 0.0, 0.0, 0.0, 0.0, 0.0, 0.0, 0.0, 0.0, 0.0, 0.0, 0.0, 0.0, 0.0, 0.0, 0.0, 0.0, 0.0, 0.0, 0.0, 0.0, 0.0, 0.0, 0.0, 0.0, 0.0, 0.0, 0.0, 0.0, 0.0, 0.0, 0.0, 0.0, 0.0, 0.0, 0.0, 0.0, 0.0, 0.0, 0.0, 0.0, 0.0, 0.0, 0.0, 0.0, 0.0, 0.0, 0.0, 0.0, 0.0, 0.0, 0.0, 0.0, 0.0, 0.0, 0.0, 0.0, 0.0, 0.0, 0.0, 0.0, 0.0, 0.0, 0.0, 0.0, 0.0, 0.0, 0.0, 0.0, 0.0, 0.0, 0.0, 0.0, 0.0, 0.0, 0.0, 0.0, 0.0, 0.0, 0.0, 0.0, 0.0, 0.0, 0.0, 0.0, 0.0, 0.0, 0.0, 0.0, 0.0, 0.0, 0.0, 0.0, 0.0, 0.0, 0.0, 0.0, 0.0, 0.0, 0.0, 0.0, 0.0, 0.0, 0.0, 0.0, 0.0, 0.0, 0.0, 0.0, 0.0, 0.0, 0.0, 0.0, 0.0, 0.0, 0.0, 0.0, 0.0, 0.0, 0.0, 0.0, 0.0, 0.0, 0.0, 0.0, 0.0, 0.0, 0.0, 0.0, 0.0, 0.0, 0.0, 0.0, 0.0, 0.0, 0.0, 0.0, 0.0, 0.0, 0.0, 0.0, 0.0, 0.0, 0.0, 0.0, 0.0, 0.0, 0.0, 0.0, 0.0, 0.0, 0.0, 0.0, 0.0, 0.0, 0.0, 0.0, 0.0, 0.0, 0.0, 0.0, 0.0, 0.0, 0.0, 0.0, 0.0, 0.0, 0.0, 0.0, 0.0, 0.0, 0.0, 0.0, 0.0, 0.0, 0.0, 0.0, 0.0, 0.0, 0.0, 0.0, 0.0, 0.0, 0.0, 0.0, 0.0, 0.0, 0.0, 0.0, 0.0, 0.0, 0.0, 0.0, 0.0, 0.0, 0.0, 0.0, 0.0, 0.0, 0.0, 0.0, 0.0, 0.0, 0.0, 0.0, 0.0, 0.0, 0.0, 0.0, 0.0, 0.0, 0.0, 0.0, 0.0, 0.0, 0.0, 0.0, 0.0, 0.0, 0.0, 0.0, 0.0, 0.0, 0.0, 0.0, 0.0, 0.0, 0.0, 0.0, 0.0, 0.0, 0.0, 0.0, 0.0, 0.0, 0.0, 0.0, 0.0, 0.0, 0.0, 0.0, 0.0, 0.0, 0.0, 0.0, 0.0, 0.0, 0.0, 0.0, 0.0, 0.0, 0.0, 0.0, 0.0, 0.0, 0.0, 0.0, 0.0, 0.0, 0.0, 0.0, 0.0, 0.0, 0.0, 0.0, 0.0, 0.0, 0.0, 0.0, 0.0, 0.0, 0.0, 0.0, 0.0, 0.0, 0.0, 0.0, 0.0, 0.0, 0.0, 0.0, 0.0, 0.0, 0.0, 0.0, 0.0, 0.0, 0.0, 0.0, 0.0, 0.0, 0.0, 0.0, 0.0, 0.0, 0.0, 0.0, 0.0, 0.0, 0.0, 0.0, 0.0, 0.0, 0.0, 0.0, 0.0, 0.0, 0.0, 0.0, 0.0, 0.0, 0.0, 0.0, 0.0, 0.0, 0.0, 0.0, 0.0, 0.0, 0.0, 0.0, 0.0, 0.0, 0.0, 0.0, 0.0, 0.0, 0.0, 0.0, 0.0, 0.0, 0.0, 0.0, 0.0, 0.0, 0.0, 0.0, 0.0, 0.0, 0.0, 0.0, 0.0, 0.0, 0.0, 0.0, 0.0, 0.0, 0.0, 0.0, 0.0, 0.0, 0.0, 0.0, 0.0, 0.0, 0.0, 0.0, 0.0, 0.0, 0.0, 0.0, 0.0, 0.0, 0.0, 0.0, 0.0, 0.0, 0.0, 0.0, 0.0, 0.0, 0.0, 0.0, 0.0, 0.0, 0.0, 0.0, 0.0, 0.0, 0.0, 0.0, 0.0, 0.0, 0.0, 0.0, 0.0, 0.0, 0.0, 0.0, 0.0, 0.0, 0.0, 0.0, 0.0, 0.0, 0.0, 0.0, 0.0, 0.0, 0.0, 0.0, 0.0, 0.0, 0.0, 0.0, 0.0, 0.0, 0.0, 0.0, 0.0, 0.0, 0.0, 0.0, 0.0, 0.0, 0.0, 0.0, 0.0, 0.0, 0.0, 0.0, 0.0, 0.0, 0.0, 0.0, 0.0, 0.0, 0.0, 0.0, 0.0, 0.0, 0.0, 0.0, 0.0, 0.0, 0.0, 0.0, 0.0, 0.0, 0.0, 0.0, 0.0, 0.0, 0.0, 0.0, 0.0, 0.0, 0.0, 0.0, 0.0, 0.0, 0.0, 0.0, 0.0, 0.0, 0.0, 0.0, 0.0, 0.0, 0.0, 0.0, 0.0, 0.0, 0.0, 0.0, 0.0, 0.0, 0.0, 0.0, 0.0, 0.0, 0.0, 0.0, 0.0, 0.0, 0.0, 0.0, 0.0, 0.0, 0.0, 0.0, 0.0, 0.0, 0.0, 0.0, 0.0, 0.0, 0.0, 0.0, 0.0, 0.0, 0.0, 0.0, 0.0, 0.0, 0.0, 0.0, 0.0, 0.0, 0.0, 0.0, 0.0, 0.0, 0.0, 0.0, 0.0, 0.0, 0.0, 0.0, 0.0, 0.0, 0.0, 0.0, 0.0, 0.0, 0.0, 0.0, 0.0, 0.0, 0.0, 0.0, 0.0, 0.0, 0.0, 0.0, 0.0, 0.0, 0.0, 0.0, 0.0, 0.0, 0.0, 0.0, 0.0, 0.0, 0.0, 0.0, 0.0, 0.0, 0.0, 0.0, 0.0, 0.0, 0.0, 0.0, 0.0, 0.0, 0.0, 0.0, 0.0, 0.0, 0.0, 0.0, 0.0, 0.0, 0.0, 0.0, 0.0, 0.0, 0.0, 0.0, 0.0, 0.0, 0.0, 0.0, 0.0, 0.0, 0.0, 0.0, 0.0, 0.0, 0.0, 0.0, 0.0, 0.0, 0.0, 0.0, 0.0, 0.0, 0.0, 0.0, 0.0, 0.0, 0.0, 0.0, 0.0, 0.0, 0.0, 0.0, 0.0, 0.0, 0.0, 0.0, 0.0, 0.0, 0.0, 0.0, 0.0, 0.0, 0.0, 0.0, 0.0, 0.0, 0.0, 0.0, 0.0, 0.0, 0.0, 0.0, 0.0, 0.0, 0.0, 0.0, 0.0, 0.0, 0.0, 0.0, 0.0, 0.0, 0.0, 0.0, 0.0, 0.0, 0.0, 0.0, 0.0, 0.0, 0.0, 0.0, 0.0, 0.0, 0.0, 0.0, 0.0, 0.0, 0.0, 0.0, 0.0, 0.0, 0.0, 0.0, 0.0, 0.0, 0.0, 0.0, 0.0, 0.0, 0.0, 0.0, 0.0, 0.0, 0.0, 0.0, 0.0, 0.0, 0.0, 0.0, 0.0, 0.0, 0.0, 0.0, 0.0, 0.0, 0.0, 0.0, 0.0, 0.0, 0.0, 0.0, 0.0, 0.0, 0.0, 0.0, 0.0, 0.0, 0.0, 0.0, 0.0, 0.0, 0.0, 0.0, 0.0, 0.0, 0.0, 0.0, 0.0, 0.0, 0.0, 0.0, 0.0, 0.0, 0.0, 0.0, 0.0, 0.0, 0.0, 0.0, 0.0, 0.0, 0.0, 0.0, 0.0, 0.0, 0.0, 0.0, 0.0, 0.0, 0.0, 0.0, 0.0, 0.0, 0.0, 0.0, 0.0, 0.0, 0.0, 0.0, 0.0, 0.0, 0.0, 0.0, 0.0, 0.0, 0.0, 0.0, 0.0, 0.0, 0.0, 0.0, 0.0, 0.0, 0.0, 0.0, 0.0, 0.0, 0.0, 0.0, 0.0, 0.0, 0.0, 0.0, 0.0, 0.0, 0.0, 0.0, 0.0, 0.0, 0.0, 0.0, 0.0, 0.0, 0.0, 0.0, 0.0, 0.0, 0.0, 0.0, 0.0, 0.0, 0.0, 0.0, 0.0, 0.0, 0.0, 0.0, 0.0, 0.0, 0.0, 0.0, 0.0, 0.0, 0.0, 0.0, 0.0, 0.0, 0.0, 0.0, 0.0, 0.0, 0.0, 0.0, 0.0, 0.0, 0.0, 0.0, 0.0, 0.0, 0.0, 0.0, 0.0, 0.0, 0.0, 0.0, 0.0, 0.0, 0.0, 0.0, 0.0, 0.0, 0.0, 0.0, 0.0, 0.0, 0.0, 0.0, 0.0, 0.0, 0.0, 0.0, 0.0, 0.0, 0.0, 0.0, 0.0, 0.0, 0.0, 0.0, 0.0, 0.0, 0.0, 0.0, 0.0, 0.0, 0.0, 0.0, 0.0, 0.0, 0.0, 0.0, 0.0, 0.0, 0.0, 0.0, 0.0, 0.0, 0.0, 0.0, 0.0, 0.0, 0.0, 0.0, 0.0, 0.0, 0.0, 0.0, 0.0, 0.0, 0.0, 0.0, 0.0, 0.0, 0.0, 0.0, 0.0, 0.0, 0.0, 0.0, 0.0, 0.0, 0.0, 0.0, 0.0, 0.0, 0.0, 0.0, 0.0, 0.0, 0.0, 0.0, 0.0, 0.0, 0.0, 0.0, 0.0, 0.0, 0.0, 0.0, 0.0, 0.0, 0.0, 0.0, 0.0, 0.0, 0.0, 0.0, 0.0, 0.0, 0.0, 0.0, 0.0, 0.0, 0.0, 0.0, 0.0, 0.0, 0.0, 0.0, 0.0, 0.0, 0.0, 0.0, 0.0, 0.0, 0.0, 0.0, 0.0, 0.0, 0.0, 0.0, 0.0, 0.0, 0.0, 0.0, 0.0, 0.0, 0.0, 0.0, 0.0, 0.0, 0.0, 0.0, 0.0, 0.0, 0.0, 0.0, 0.0, 0.0, 0.0, 0.0, 0.0, 0.0, 0.0, 0.0, 0.0, 0.0, 0.0, 0.0, 0.0, 0.0, 0.0, 0.0, 0.0, 0.0, 0.0, 0.0, 0.0, 0.0, 0.0, 0.0, 0.0, 0.0, 0.0, 0.0, 0.0, 0.0, 0.0, 0.0, 0.0, 0.0, 0.0, 0.0, 0.0, 0.0, 0.0, 0.0, 0.0, 0.0, 0.0, 0.0, 0.0, 0.0, 0.0, 0.0, 0.0, 0.0, 0.0, 0.0, 0.0, 0.0, 0.0, 0.0, 0.0, 0.0, 0.0, 0.0, 0.0, 0.0, 0.0, 0.0, 0.0, 0.0, 0.0, 0.0, 0.0, 0.0, 0.0, 0.0, 0.0, 0.0, 0.0, 0.0, 0.0, 0.0, 0.0, 0.0, 0.0, 0.0, 0.0, 0.0, 0.0, 0.0, 0.0, 0.0, 0.0, 0.0, 0.0, 0.0, 0.0, 0.0, 0.0, 0.0, 0.0, 0.0, 0.0, 0.0, 0.0, 0.0, 0.0, 0.0, 0.0, 0.0, 0.0, 0.0, 0.0, 0.0, 0.0, 0.0, 0.0, 0.0, 0.0, 0.0, 0.0, 0.0, 0.0, 0.0, 0.0, 0.0, 0.0, 0.0, 0.0, 0.0, 0.0, 0.0, 0.0, 0.0, 0.0, 0.0, 0.0, 0.0, 0.0, 0.0, 0.0, 0.0, 0.0, 0.0, 0.0, 0.0, 0.0, 0.0, 0.0, 0.0, 0.0, 0.0, 0.0, 0.0, 0.0, 0.0, 0.0, 0.0, 0.0, 0.0, 0.0, 0.0, 0.0, 0.0, 0.0, 0.0, 0.0, 0.0, 0.0, 0.0, 0.0, 0.0, 0.0, 0.0, 0.0, 0.0, 0.0, 0.0, 0.0, 0.0, 0.0, 0.0, 0.0, 0.0, 0.0, 0.0, 0.0, 0.0, 0.0, 0.0, 0.0, 0.0, 0.0, 0.0, 0.0, 0.0, 0.0, 0.0, 0.0, 0.0, 0.0, 0.0, 0.0, 0.0, 0.0, 0.0, 0.0, 0.0, 0.0, 0.0, 0.0, 0.0, 0.0, 0.0, 0.0, 0.0, 0.0, 0.0, 0.0, 0.0, 0.0, 0.0, 0.0, 0.0, 0.0, 0.0, 0.0, 0.0, 0.0, 0.0, 0.0, 0.0, 0.0, 0.0, 0.0, 0.0, 0.0, 0.0, 0.0, 0.0, 0.0, 0.0, 0.0, 0.0, 0.0, 0.0, 0.0, 0.0, 0.0, 0.0, 0.0, 0.0, 0.0, 0.0, 0.0, 0.0, 0.0, 0.0, 0.0, 0.0, 0.0, 0.0, 0.0, 0.0, 0.0, 0.0, 0.0, 0.0, 0.0, 0.0, 0.0, 0.0, 0.0, 0.0, 0.0, 0.0, 0.0, 0.0, 0.0, 0.0, 0.0, 0.0, 0.0, 0.0, 0.0, 0.0, 0.0, 0.0, 0.0, 0.0, 0.0, 0.0, 0.0, 0.0, 0.0, 0.0, 0.0, 0.0, 0.0, 0.0, 0.0, 0.0, 0.0, 0.0, 0.0, 0.0, 0.0, 0.0, 0.0, 0.0, 0.0, 0.0, 0.0, 0.0, 0.0, 0.0, 0.0, 0.0, 0.0, 0.0, 0.0, 0.0, 0.0, 0.0, 0.0, 0.0, 0.0, 0.0, 0.0, 0.0, 0.0, 0.0, 0.0, 0.0, 0.0, 0.0, 0.0, 0.0, 0.0, 0.0, 0.0, 0.0, 0.0, 0.0, 0.0, 0.0, 0.0, 0.0, 0.0, 0.0, 0.0, 0.0, 0.0, 0.0, 0.0, 0.0, 0.0, 0.0, 0.0, 0.0, 0.0, 0.0, 0.0, 0.0, 0.0, 0.0, 0.0, 0.0, 0.0, 0.0, 0.0, 0.0, 0.0, 0.0, 0.0, 0.0, 0.0, 0.0, 0.0, 0.0, 0.0, 0.0, 0.0, 0.0, 0.0, 0.0, 0.0, 0.0, 0.0, 0.0, 0.0, 0.0, 0.0, 0.0, 0.0, 0.0, 0.0, 0.0, 0.0, 0.0, 0.0, 0.0, 0.0, 0.0, 0.0, 0.0, 0.0, 0.0, 0.0, 0.0, 0.0, 0.0, 0.0, 0.0, 0.0, 0.0, 0.0, 0.0, 0.0, 0.0, 0.0, 0.0, 0.0, 0.0, 0.0, 0.0, 0.0, 0.0, 0.0, 0.0, 0.0, 0.0, 0.0, 0.0, 0.0, 0.0, 0.0, 0.0, 0.0, 0.0, 0.0, 0.0, 0.0, 0.0, 0.0, 0.0, 0.0, 0.0, 0.0, 0.0, 0.0, 0.0, 0.0, 0.0, 0.0, 0.0, 0.0, 0.0, 0.0, 0.0, 0.0, 0.0, 0.0, 0.0, 0.0, 0.0, 0.0, 0.0, 0.0, 0.0, 0.0, 0.0, 0.0, 0.0, 0.0, 0.0, 0.0, 0.0, 0.0, 0.0, 0.0, 0.0, 0.0, 0.0, 0.0, 0.0, 0.0, 0.0, 0.0, 0.0, 0.0, 0.0, 0.0, 0.0, 0.0, 0.0, 0.0, 0.0, 0.0, 0.0, 0.0, 0.0, 0.0, 0.0, 0.0, 0.0, 0.0, 0.0, 0.0, 0.0, 0.0, 0.0, 0.0, 0.0, 0.0, 0.0, 0.0, 0.0, 0.0, 0.0, 0.0, 0.0, 0.0, 0.0, 0.0, 0.0, 0.0, 0.0, 0.0, 0.0, 0.0, 0.0, 0.0, 0.0])
me_circle_001.update()
me_circle_002 = bpy.data.meshes.new('Circle.002')
me_circle_002.from_pydata([(0.0, 1.0, 0.0), (-0.3827, 0.9239, 0.0), (-0.7071, 0.7071, 0.0), (-0.9239, 0.3827, 0.0), (-1.0, 0.0, 0.0), (-0.9239, -0.3827, 0.0), (-0.7071, -0.7071, 0.0), (-0.3827, -0.9239, 0.0), (0.0, -1.0, 0.0), (0.3827, -0.9239, 0.0), (0.7071, -0.7071, 0.0), (0.9239, -0.3827, 0.0), (1.0, 0.0, 0.0), (0.9239, 0.3827, 0.0), (0.7071, 0.7071, 0.0), (0.3827, 0.9239, 0.0)], [(1, 0), (2, 1), (3, 2), (4, 3), (5, 4), (6, 5), (7, 6), (8, 7), (9, 8), (10, 9), (11, 10), (12, 11), (13, 12), (14, 13), (15, 14), (0, 15)], [])
_uv = me_circle_002.uv_layers.new(name='UVMap')
_uv.uv.foreach_set('vector', [])
me_circle_002.update()

# ---- objects
ob_circle = bpy.data.objects.new('Circle', me_circle_001)
ob_circle_001 = bpy.data.objects.new('Circle.001', me_circle_002)

# ---- transforms, parenting, visibility, modifiers, constraints
ob_circle.location = (0.0, 0.0, 0.0)
_m = ob_circle.modifiers.new('Subdivision', 'SUBSURF')
_m.levels = 3
ob_circle_001.location = (-0.6, 0.0, 2.98)
ob_circle_001.rotation_euler = (1.571, -0.0, 0.0)
ob_circle_001.scale = (0.8083, 0.8083, 0.8083)

# ---- collection membership
col_collection.objects.link(ob_circle)
col_collection.objects.link(ob_circle_001)

# ---- scene / render settings (as saved in the file)
scene.frame_start = 1; scene.frame_end = 250; scene.frame_set(2)
scene.render.engine = 'BLENDER_EEVEE_NEXT'
scene.cycles.sampling_pattern = 'TABULATED_SOBOL'
scene.cycles.use_light_tree = False
scene.view_settings.view_transform = 'Filmic'
scene.unit_settings.scale_length = 0.01
bpy.context.view_layer.update()

# ---- added for rendering (the .blend has no active camera and no usable light): camera, sun
cam_auto = bpy.data.cameras.new('AutoCamera')
cam_auto.lens = 50.0
cam_auto.sensor_width = 36.0
cam_auto.clip_end = 1000.0
ob_auto_camera = bpy.data.objects.new('AutoCamera', cam_auto)
scene.collection.objects.link(ob_auto_camera)
ob_auto_camera.location = (11.4453, -17.4271, 14.4592)
ob_auto_camera.rotation_euler = (1.09748, -7.21219e-08, 0.694738)
scene.camera = ob_auto_camera
light_auto_sun = bpy.data.lights.new('AutoSun', 'SUN')
light_auto_sun.energy = 3.0
light_auto_sun.angle = 0.0523599
ob_auto_sun = bpy.data.objects.new('AutoSun', light_auto_sun)
scene.collection.objects.link(ob_auto_sun)
ob_auto_sun.rotation_euler = (0.872665, 0.174533, 0.523599)
bpy.context.view_layer.update()
